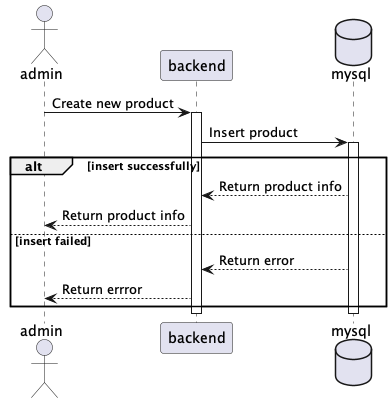

The diagram above was rendered by PlantUML. Its source (embedded in the PNG):
@startuml
actor admin
Participant backend
Database mysql

admin -> backend: Create new product
activate backend
backend -> mysql: Insert product
activate mysql
alt insert successfully
    mysql --> backend: Return product info
    backend --> admin: Return product info
else insert failed
    mysql --> backend: Return error
    backend --> admin: Return errror
end
deactivate mysql
deactivate backend
@enduml